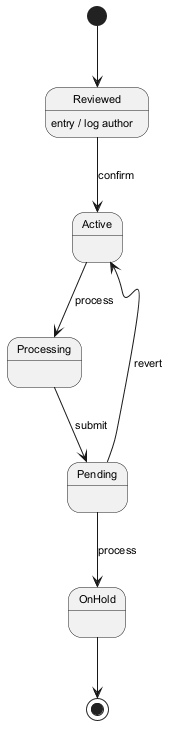

The diagram above was rendered by PlantUML. Its source (embedded in the PNG):
@startuml
skinparam defaultFontSize 11
[*] --> Reviewed
Reviewed --> Active : confirm
Reviewed : entry / log author
Active --> Processing : process
Processing --> Pending : submit
Pending --> OnHold : process
Pending --> Active : revert
OnHold --> [*]
@enduml